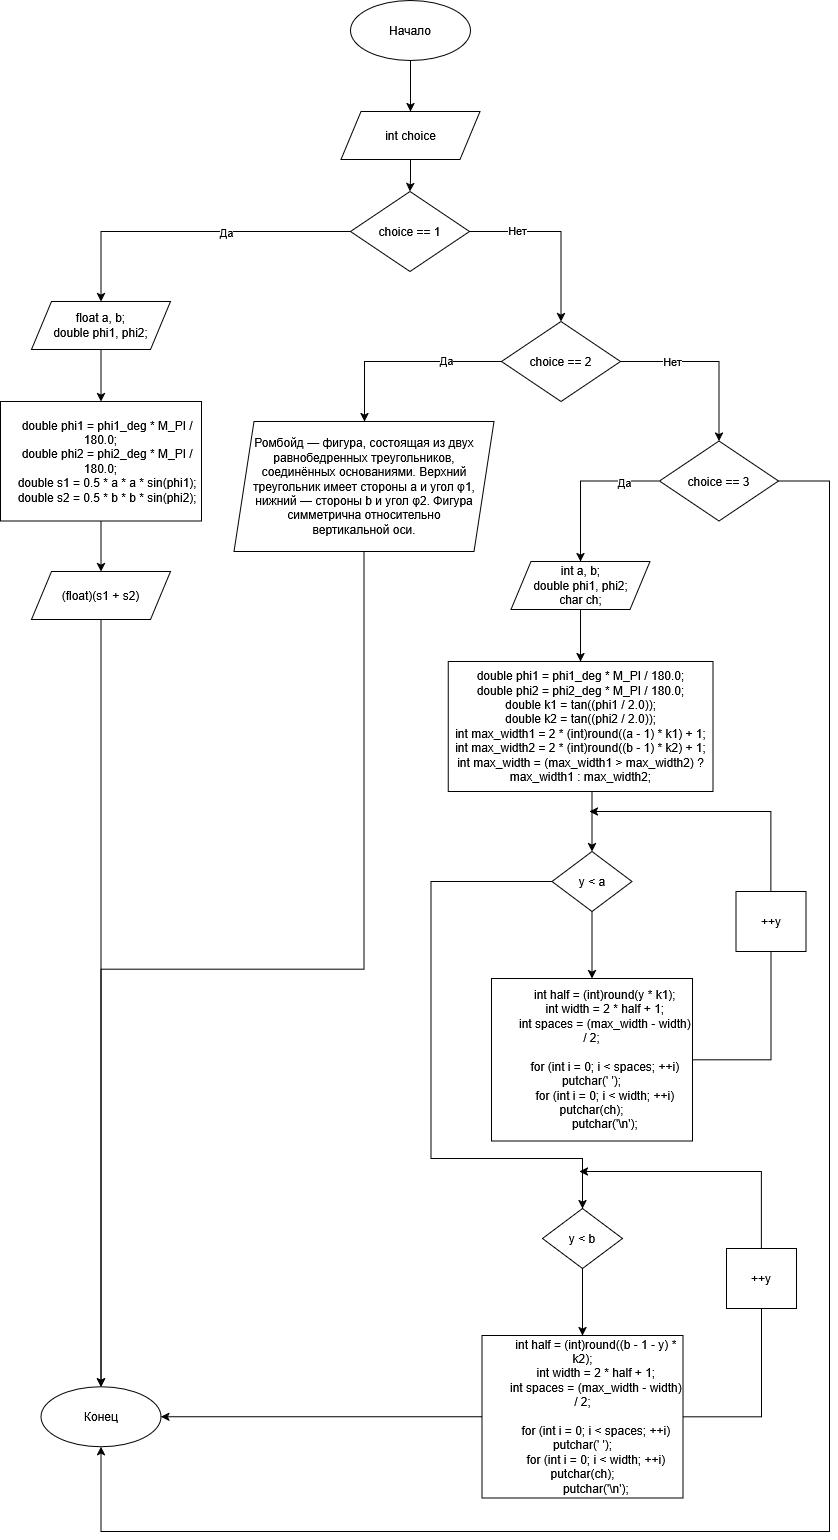

The diagram above was exported from draw.io. Its source (the exported page's mxGraphModel, read from the mxfile embedded in the PNG):
<mxGraphModel dx="1389" dy="713" grid="1" gridSize="10" guides="1" tooltips="1" connect="1" arrows="1" fold="1" page="1" pageScale="1" pageWidth="827" pageHeight="1169" background="#ffffff" math="0" shadow="0">
  <root>
    <mxCell id="0" />
    <mxCell id="1" parent="0" />
    <mxCell id="gCLgEDZpC8yKet_0ANiT-1" edge="1" parent="1" source="gCLgEDZpC8yKet_0ANiT-2" style="edgeStyle=orthogonalEdgeStyle;rounded=0;orthogonalLoop=1;jettySize=auto;html=1;entryX=0.5;entryY=0;entryDx=0;entryDy=0;labelBackgroundColor=none;fontColor=default;" target="gCLgEDZpC8yKet_0ANiT-4">
      <mxGeometry relative="1" as="geometry" />
    </mxCell>
    <mxCell id="gCLgEDZpC8yKet_0ANiT-2" parent="1" style="ellipse;whiteSpace=wrap;html=1;labelBackgroundColor=none;rounded=0;" value="Начало" vertex="1">
      <mxGeometry height="60" width="120" x="351" y="39" as="geometry" />
    </mxCell>
    <mxCell id="YELBYG4NwVdOgq8Q_J3q-2" edge="1" parent="1" source="gCLgEDZpC8yKet_0ANiT-4" style="edgeStyle=orthogonalEdgeStyle;rounded=0;orthogonalLoop=1;jettySize=auto;html=1;" target="YELBYG4NwVdOgq8Q_J3q-1">
      <mxGeometry relative="1" as="geometry" />
    </mxCell>
    <mxCell id="gCLgEDZpC8yKet_0ANiT-4" parent="1" style="shape=parallelogram;perimeter=parallelogramPerimeter;whiteSpace=wrap;html=1;fixedSize=1;labelBackgroundColor=none;rounded=0;" value="int choice" vertex="1">
      <mxGeometry height="48" width="139" x="341.5" y="150" as="geometry" />
    </mxCell>
    <mxCell id="YELBYG4NwVdOgq8Q_J3q-6" edge="1" parent="1" source="YELBYG4NwVdOgq8Q_J3q-1" style="edgeStyle=orthogonalEdgeStyle;rounded=0;orthogonalLoop=1;jettySize=auto;html=1;entryX=0.5;entryY=0;entryDx=0;entryDy=0;" target="YELBYG4NwVdOgq8Q_J3q-3">
      <mxGeometry relative="1" as="geometry">
        <Array as="points">
          <mxPoint x="102" y="270" />
        </Array>
      </mxGeometry>
    </mxCell>
    <mxCell id="YELBYG4NwVdOgq8Q_J3q-12" connectable="0" parent="YELBYG4NwVdOgq8Q_J3q-6" style="edgeLabel;html=1;align=center;verticalAlign=middle;resizable=0;points=[];" value="Да" vertex="1">
      <mxGeometry relative="1" x="-0.2163" as="geometry">
        <mxPoint as="offset" />
      </mxGeometry>
    </mxCell>
    <mxCell id="YELBYG4NwVdOgq8Q_J3q-11" edge="1" parent="1" source="YELBYG4NwVdOgq8Q_J3q-1" style="edgeStyle=orthogonalEdgeStyle;rounded=0;orthogonalLoop=1;jettySize=auto;html=1;entryX=0.5;entryY=0;entryDx=0;entryDy=0;" target="YELBYG4NwVdOgq8Q_J3q-10">
      <mxGeometry relative="1" as="geometry">
        <Array as="points">
          <mxPoint x="562" y="270" />
        </Array>
      </mxGeometry>
    </mxCell>
    <mxCell id="YELBYG4NwVdOgq8Q_J3q-13" connectable="0" parent="YELBYG4NwVdOgq8Q_J3q-11" style="edgeLabel;html=1;align=center;verticalAlign=middle;resizable=0;points=[];" value="Нет" vertex="1">
      <mxGeometry relative="1" x="-0.4843" y="2" as="geometry">
        <mxPoint as="offset" />
      </mxGeometry>
    </mxCell>
    <mxCell id="YELBYG4NwVdOgq8Q_J3q-1" parent="1" style="rhombus;whiteSpace=wrap;html=1;labelBackgroundColor=none;rounded=0;" value="choice == 1" vertex="1">
      <mxGeometry height="80" width="119" x="351" y="230" as="geometry" />
    </mxCell>
    <mxCell id="YELBYG4NwVdOgq8Q_J3q-5" edge="1" parent="1" source="YELBYG4NwVdOgq8Q_J3q-3" style="edgeStyle=orthogonalEdgeStyle;rounded=0;orthogonalLoop=1;jettySize=auto;html=1;" target="YELBYG4NwVdOgq8Q_J3q-4">
      <mxGeometry relative="1" as="geometry" />
    </mxCell>
    <mxCell id="YELBYG4NwVdOgq8Q_J3q-3" parent="1" style="shape=parallelogram;perimeter=parallelogramPerimeter;whiteSpace=wrap;html=1;fixedSize=1;labelBackgroundColor=none;rounded=0;" value="&lt;div&gt;float a, b;&lt;/div&gt;&lt;div&gt;double phi1, phi2;&lt;/div&gt;" vertex="1">
      <mxGeometry height="48" width="139" x="32" y="340" as="geometry" />
    </mxCell>
    <mxCell id="YELBYG4NwVdOgq8Q_J3q-8" edge="1" parent="1" source="YELBYG4NwVdOgq8Q_J3q-4" style="edgeStyle=orthogonalEdgeStyle;rounded=0;orthogonalLoop=1;jettySize=auto;html=1;entryX=0.5;entryY=0;entryDx=0;entryDy=0;" target="YELBYG4NwVdOgq8Q_J3q-7">
      <mxGeometry relative="1" as="geometry" />
    </mxCell>
    <mxCell id="YELBYG4NwVdOgq8Q_J3q-4" parent="1" style="rounded=0;whiteSpace=wrap;html=1;" value="&amp;nbsp; &amp;nbsp; double phi1 = phi1_deg * M_PI / 180.0;&lt;br&gt;&amp;nbsp; &amp;nbsp; double phi2 = phi2_deg * M_PI / 180.0;&lt;br&gt;&amp;nbsp; &amp;nbsp; double s1 = 0.5 * a * a * sin(phi1);&lt;br&gt;&amp;nbsp; &amp;nbsp; double s2 = 0.5 * b * b * sin(phi2);" vertex="1">
      <mxGeometry height="119.5" width="201" x="1" y="440" as="geometry" />
    </mxCell>
    <mxCell id="YELBYG4NwVdOgq8Q_J3q-55" edge="1" parent="1" source="YELBYG4NwVdOgq8Q_J3q-7" style="edgeStyle=orthogonalEdgeStyle;rounded=0;orthogonalLoop=1;jettySize=auto;html=1;entryX=0.5;entryY=0;entryDx=0;entryDy=0;" target="YELBYG4NwVdOgq8Q_J3q-43">
      <mxGeometry relative="1" as="geometry" />
    </mxCell>
    <mxCell id="YELBYG4NwVdOgq8Q_J3q-7" parent="1" style="shape=parallelogram;perimeter=parallelogramPerimeter;whiteSpace=wrap;html=1;fixedSize=1;labelBackgroundColor=none;rounded=0;" value="(float)(s1 + s2)" vertex="1">
      <mxGeometry height="48" width="139" x="32" y="610" as="geometry" />
    </mxCell>
    <mxCell id="YELBYG4NwVdOgq8Q_J3q-17" edge="1" parent="1" source="YELBYG4NwVdOgq8Q_J3q-10" style="edgeStyle=orthogonalEdgeStyle;rounded=0;orthogonalLoop=1;jettySize=auto;html=1;" target="YELBYG4NwVdOgq8Q_J3q-16">
      <mxGeometry relative="1" as="geometry">
        <Array as="points">
          <mxPoint x="365" y="400" />
        </Array>
        <mxPoint x="451" y="400" as="sourcePoint" />
      </mxGeometry>
    </mxCell>
    <mxCell id="YELBYG4NwVdOgq8Q_J3q-19" connectable="0" parent="YELBYG4NwVdOgq8Q_J3q-17" style="edgeLabel;html=1;align=center;verticalAlign=middle;resizable=0;points=[];" value="Да" vertex="1">
      <mxGeometry relative="1" x="-0.4356" y="-2" as="geometry">
        <mxPoint as="offset" />
      </mxGeometry>
    </mxCell>
    <mxCell id="YELBYG4NwVdOgq8Q_J3q-21" edge="1" parent="1" source="YELBYG4NwVdOgq8Q_J3q-10" style="edgeStyle=orthogonalEdgeStyle;rounded=0;orthogonalLoop=1;jettySize=auto;html=1;" target="YELBYG4NwVdOgq8Q_J3q-20">
      <mxGeometry relative="1" as="geometry" />
    </mxCell>
    <mxCell id="YELBYG4NwVdOgq8Q_J3q-22" connectable="0" parent="YELBYG4NwVdOgq8Q_J3q-21" style="edgeLabel;html=1;align=center;verticalAlign=middle;resizable=0;points=[];" value="Нет" vertex="1">
      <mxGeometry relative="1" x="-0.4292" y="1" as="geometry">
        <mxPoint as="offset" />
      </mxGeometry>
    </mxCell>
    <mxCell id="YELBYG4NwVdOgq8Q_J3q-10" parent="1" style="rhombus;whiteSpace=wrap;html=1;labelBackgroundColor=none;rounded=0;" value="&lt;div&gt;choice == 2&lt;/div&gt;" vertex="1">
      <mxGeometry height="80" width="119" x="502" y="360" as="geometry" />
    </mxCell>
    <mxCell id="YELBYG4NwVdOgq8Q_J3q-58" edge="1" parent="1" source="YELBYG4NwVdOgq8Q_J3q-16" style="edgeStyle=orthogonalEdgeStyle;rounded=0;orthogonalLoop=1;jettySize=auto;html=1;exitX=0.5;exitY=1;exitDx=0;exitDy=0;" target="YELBYG4NwVdOgq8Q_J3q-43">
      <mxGeometry relative="1" as="geometry" />
    </mxCell>
    <mxCell id="YELBYG4NwVdOgq8Q_J3q-16" parent="1" style="shape=parallelogram;perimeter=parallelogramPerimeter;whiteSpace=wrap;html=1;fixedSize=1;labelBackgroundColor=none;rounded=0;" value="Ромбойд — фигура, состоящая из двух равнобедренных треугольников, &lt;br/&gt;соединённых основаниями. Верхний треугольник имеет стороны a и угол φ1, &lt;br/&gt;нижний — стороны b и угол φ2. Фигура симметрична относительно &lt;br/&gt;вертикальной оси." vertex="1">
      <mxGeometry height="130" width="260" x="234.5" y="460" as="geometry" />
    </mxCell>
    <mxCell id="YELBYG4NwVdOgq8Q_J3q-28" edge="1" parent="1" source="YELBYG4NwVdOgq8Q_J3q-20" style="edgeStyle=orthogonalEdgeStyle;rounded=0;orthogonalLoop=1;jettySize=auto;html=1;" target="YELBYG4NwVdOgq8Q_J3q-24">
      <mxGeometry relative="1" as="geometry" />
    </mxCell>
    <mxCell id="YELBYG4NwVdOgq8Q_J3q-30" connectable="0" parent="YELBYG4NwVdOgq8Q_J3q-28" style="edgeLabel;html=1;align=center;verticalAlign=middle;resizable=0;points=[];" value="Да" vertex="1">
      <mxGeometry relative="1" x="-0.5461" y="1" as="geometry">
        <mxPoint as="offset" />
      </mxGeometry>
    </mxCell>
    <mxCell id="YELBYG4NwVdOgq8Q_J3q-60" edge="1" parent="1" source="YELBYG4NwVdOgq8Q_J3q-20" style="edgeStyle=orthogonalEdgeStyle;rounded=0;orthogonalLoop=1;jettySize=auto;html=1;entryX=0.5;entryY=1;entryDx=0;entryDy=0;" target="YELBYG4NwVdOgq8Q_J3q-43">
      <mxGeometry relative="1" as="geometry">
        <Array as="points">
          <mxPoint x="830" y="519" />
          <mxPoint x="830" y="1570" />
          <mxPoint x="101" y="1570" />
        </Array>
      </mxGeometry>
    </mxCell>
    <mxCell id="YELBYG4NwVdOgq8Q_J3q-20" parent="1" style="rhombus;whiteSpace=wrap;html=1;labelBackgroundColor=none;rounded=0;" value="&lt;div&gt;choice == 3&lt;/div&gt;" vertex="1">
      <mxGeometry height="80" width="119" x="660" y="479.5" as="geometry" />
    </mxCell>
    <mxCell id="YELBYG4NwVdOgq8Q_J3q-23" edge="1" parent="1" source="YELBYG4NwVdOgq8Q_J3q-24" style="edgeStyle=orthogonalEdgeStyle;rounded=0;orthogonalLoop=1;jettySize=auto;html=1;" target="YELBYG4NwVdOgq8Q_J3q-26">
      <mxGeometry relative="1" as="geometry" />
    </mxCell>
    <mxCell id="YELBYG4NwVdOgq8Q_J3q-24" parent="1" style="shape=parallelogram;perimeter=parallelogramPerimeter;whiteSpace=wrap;html=1;fixedSize=1;labelBackgroundColor=none;rounded=0;" value="int a, b;&lt;br&gt;double phi1, phi2;&lt;br&gt;char ch;" vertex="1">
      <mxGeometry height="48" width="139" x="511.5" y="600" as="geometry" />
    </mxCell>
    <mxCell id="YELBYG4NwVdOgq8Q_J3q-26" parent="1" style="rounded=0;whiteSpace=wrap;html=1;" value="&lt;div&gt;double phi1 = phi1_deg * M_PI / 180.0;&lt;/div&gt;&lt;div&gt;double phi2 = phi2_deg * M_PI / 180.0;&lt;/div&gt;&lt;div&gt;double k1 = tan((phi1 / 2.0));&lt;/div&gt;&lt;div&gt;double k2 = tan((phi2 / 2.0));&lt;/div&gt;&lt;div&gt;int max_width1 = 2 * (int)round((a - 1) * k1) + 1;&lt;/div&gt;&lt;div&gt;int max_width2 = 2 * (int)round((b - 1) * k2) + 1;&lt;/div&gt;&lt;div&gt;int max_width = (max_width1 &amp;gt; max_width2) ? max_width1 : max_width2;&lt;/div&gt;" vertex="1">
      <mxGeometry height="130" width="264.75" x="448.63" y="700" as="geometry" />
    </mxCell>
    <mxCell id="YELBYG4NwVdOgq8Q_J3q-36" edge="1" parent="1" source="YELBYG4NwVdOgq8Q_J3q-38" style="edgeStyle=orthogonalEdgeStyle;rounded=0;orthogonalLoop=1;jettySize=auto;html=1;entryX=0.5;entryY=0;entryDx=0;entryDy=0;" target="YELBYG4NwVdOgq8Q_J3q-39">
      <mxGeometry relative="1" as="geometry" />
    </mxCell>
    <mxCell id="YELBYG4NwVdOgq8Q_J3q-37" edge="1" parent="1" source="YELBYG4NwVdOgq8Q_J3q-38" style="edgeStyle=orthogonalEdgeStyle;rounded=0;orthogonalLoop=1;jettySize=auto;html=1;entryX=0.5;entryY=0;entryDx=0;entryDy=0;" target="YELBYG4NwVdOgq8Q_J3q-49">
      <mxGeometry relative="1" as="geometry">
        <Array as="points">
          <mxPoint x="431.5" y="920" />
          <mxPoint x="431.5" y="1197" />
          <mxPoint x="583.5" y="1197" />
        </Array>
      </mxGeometry>
    </mxCell>
    <mxCell id="YELBYG4NwVdOgq8Q_J3q-38" parent="1" style="rhombus;whiteSpace=wrap;html=1;labelBackgroundColor=none;rounded=0;" value="y &amp;lt; a" vertex="1">
      <mxGeometry height="60" width="80" x="552.5" y="890" as="geometry" />
    </mxCell>
    <mxCell id="DgoCcIjuRcp4mr3G0W93-1" edge="1" parent="1" source="YELBYG4NwVdOgq8Q_J3q-39" style="edgeStyle=orthogonalEdgeStyle;rounded=0;orthogonalLoop=1;jettySize=auto;html=1;entryX=0.5;entryY=1;entryDx=0;entryDy=0;endArrow=none;endFill=0;" target="YELBYG4NwVdOgq8Q_J3q-41">
      <mxGeometry relative="1" as="geometry" />
    </mxCell>
    <mxCell id="YELBYG4NwVdOgq8Q_J3q-39" parent="1" style="rounded=0;whiteSpace=wrap;html=1;" value="&amp;nbsp; &amp;nbsp; &amp;nbsp; &amp;nbsp; int half = (int)round(y * k1);&lt;br&gt;&amp;nbsp; &amp;nbsp; &amp;nbsp; &amp;nbsp; int width = 2 * half + 1;&lt;br&gt;&amp;nbsp; &amp;nbsp; &amp;nbsp; &amp;nbsp; int spaces = (max_width - width) / 2;&lt;br&gt;&lt;br&gt;&amp;nbsp; &amp;nbsp; &amp;nbsp; &amp;nbsp; for (int i = 0; i &amp;lt; spaces; ++i) putchar(' ');&lt;br&gt;&amp;nbsp; &amp;nbsp; &amp;nbsp; &amp;nbsp; for (int i = 0; i &amp;lt; width; ++i) putchar(ch);&lt;br&gt;&amp;nbsp; &amp;nbsp; &amp;nbsp; &amp;nbsp; putchar('\n');" vertex="1">
      <mxGeometry height="162.5" width="201" x="492" y="1017" as="geometry" />
    </mxCell>
    <mxCell id="DgoCcIjuRcp4mr3G0W93-2" edge="1" parent="1" source="YELBYG4NwVdOgq8Q_J3q-41" style="edgeStyle=orthogonalEdgeStyle;rounded=0;orthogonalLoop=1;jettySize=auto;html=1;">
      <mxGeometry relative="1" as="geometry">
        <Array as="points">
          <mxPoint x="772" y="850" />
        </Array>
        <mxPoint x="590" y="850" as="targetPoint" />
      </mxGeometry>
    </mxCell>
    <mxCell id="YELBYG4NwVdOgq8Q_J3q-41" parent="1" style="rounded=0;whiteSpace=wrap;html=1;" value="++y" vertex="1">
      <mxGeometry height="60" width="70" x="736.5" y="930" as="geometry" />
    </mxCell>
    <mxCell id="YELBYG4NwVdOgq8Q_J3q-43" parent="1" style="ellipse;whiteSpace=wrap;html=1;labelBackgroundColor=none;rounded=0;" value="Конец" vertex="1">
      <mxGeometry height="60" width="120" x="41.5" y="1425.25" as="geometry" />
    </mxCell>
    <mxCell id="YELBYG4NwVdOgq8Q_J3q-46" edge="1" parent="1" style="edgeStyle=orthogonalEdgeStyle;rounded=0;orthogonalLoop=1;jettySize=auto;html=1;entryX=0.5;entryY=0;entryDx=0;entryDy=0;" target="YELBYG4NwVdOgq8Q_J3q-38">
      <mxGeometry relative="1" as="geometry">
        <mxPoint x="592.5" y="830" as="sourcePoint" />
      </mxGeometry>
    </mxCell>
    <mxCell id="YELBYG4NwVdOgq8Q_J3q-48" edge="1" parent="1" source="YELBYG4NwVdOgq8Q_J3q-49" style="edgeStyle=orthogonalEdgeStyle;rounded=0;orthogonalLoop=1;jettySize=auto;html=1;entryX=0.5;entryY=0;entryDx=0;entryDy=0;" target="YELBYG4NwVdOgq8Q_J3q-51">
      <mxGeometry relative="1" as="geometry" />
    </mxCell>
    <mxCell id="YELBYG4NwVdOgq8Q_J3q-49" parent="1" style="rhombus;whiteSpace=wrap;html=1;labelBackgroundColor=none;rounded=0;" value="y &amp;lt; b" vertex="1">
      <mxGeometry height="60" width="80" x="543" y="1247" as="geometry" />
    </mxCell>
    <mxCell id="YELBYG4NwVdOgq8Q_J3q-57" edge="1" parent="1" source="YELBYG4NwVdOgq8Q_J3q-51" style="edgeStyle=orthogonalEdgeStyle;rounded=0;orthogonalLoop=1;jettySize=auto;html=1;" target="YELBYG4NwVdOgq8Q_J3q-43">
      <mxGeometry relative="1" as="geometry" />
    </mxCell>
    <mxCell id="DgoCcIjuRcp4mr3G0W93-4" edge="1" parent="1" source="YELBYG4NwVdOgq8Q_J3q-51" style="edgeStyle=orthogonalEdgeStyle;rounded=0;orthogonalLoop=1;jettySize=auto;html=1;endArrow=none;endFill=0;" target="YELBYG4NwVdOgq8Q_J3q-53">
      <mxGeometry relative="1" as="geometry" />
    </mxCell>
    <mxCell id="YELBYG4NwVdOgq8Q_J3q-51" parent="1" style="rounded=0;whiteSpace=wrap;html=1;" value="&amp;nbsp; &amp;nbsp; &amp;nbsp; &amp;nbsp; int half = (int)round((b - 1 - y) * k2);&lt;br&gt;&amp;nbsp; &amp;nbsp; &amp;nbsp; &amp;nbsp; int width = 2 * half + 1;&lt;br&gt;&amp;nbsp; &amp;nbsp; &amp;nbsp; &amp;nbsp; int spaces = (max_width - width) / 2;&lt;br&gt;&lt;br&gt;&amp;nbsp; &amp;nbsp; &amp;nbsp; &amp;nbsp; for (int i = 0; i &amp;lt; spaces; ++i) putchar(' ');&lt;br&gt;&amp;nbsp; &amp;nbsp; &amp;nbsp; &amp;nbsp; for (int i = 0; i &amp;lt; width; ++i) putchar(ch);&lt;br&gt;&amp;nbsp; &amp;nbsp; &amp;nbsp; &amp;nbsp; putchar('\n');" vertex="1">
      <mxGeometry height="162.5" width="201" x="482.5" y="1374" as="geometry" />
    </mxCell>
    <mxCell id="DgoCcIjuRcp4mr3G0W93-3" edge="1" parent="1" source="YELBYG4NwVdOgq8Q_J3q-53" style="edgeStyle=orthogonalEdgeStyle;rounded=0;orthogonalLoop=1;jettySize=auto;html=1;">
      <mxGeometry relative="1" as="geometry">
        <Array as="points">
          <mxPoint x="762" y="1210" />
        </Array>
        <mxPoint x="580" y="1210" as="targetPoint" />
      </mxGeometry>
    </mxCell>
    <mxCell id="YELBYG4NwVdOgq8Q_J3q-53" parent="1" style="rounded=0;whiteSpace=wrap;html=1;" value="++y" vertex="1">
      <mxGeometry height="60" width="70" x="727" y="1287" as="geometry" />
    </mxCell>
  </root>
</mxGraphModel>